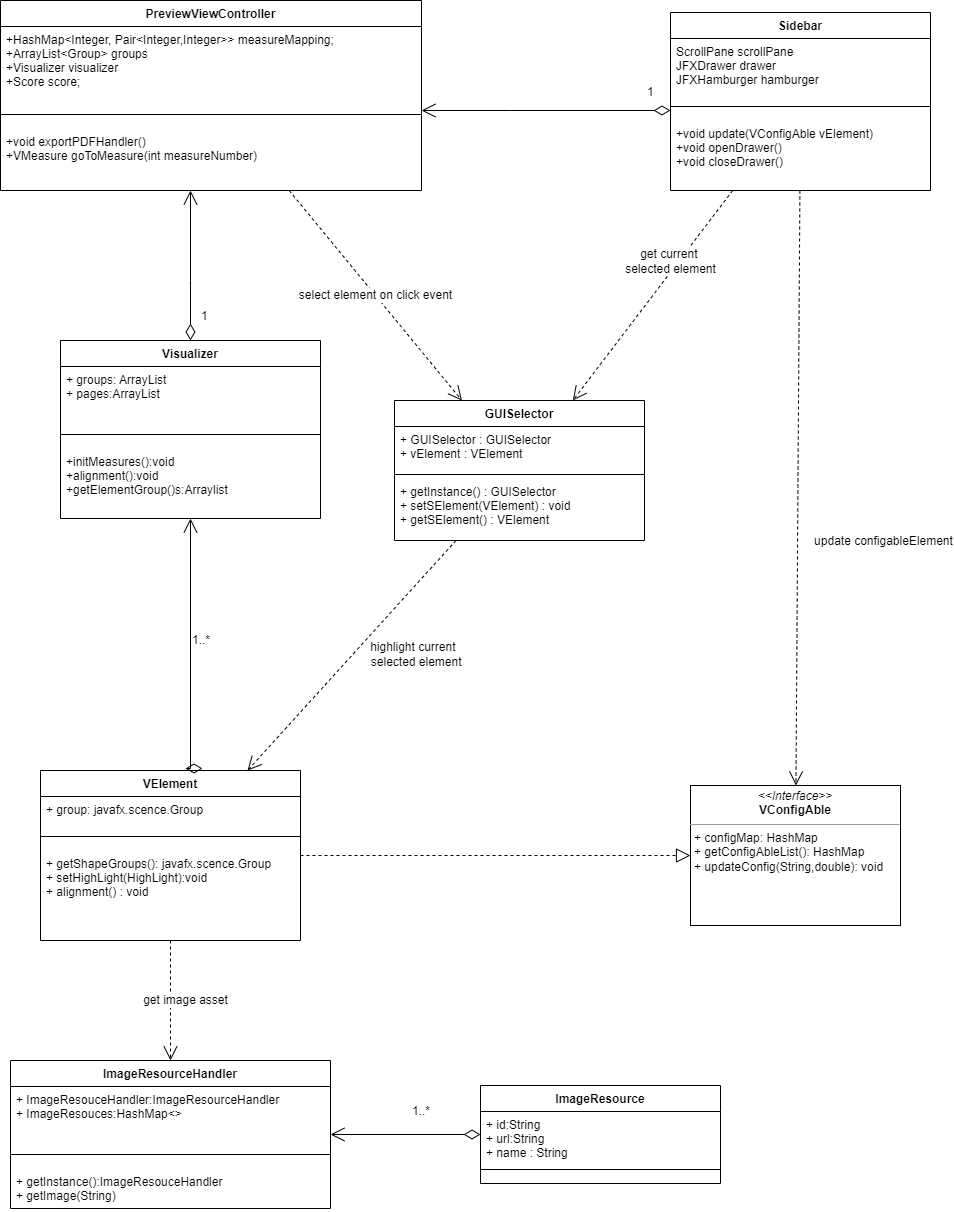

The diagram above was exported from draw.io. Its source (the exported page's mxGraphModel, read from the mxfile embedded in the PNG):
<mxGraphModel dx="2889" dy="2291" grid="1" gridSize="10" guides="1" tooltips="1" connect="1" arrows="1" fold="1" page="1" pageScale="1" pageWidth="827" pageHeight="1169" math="0" shadow="0">
  <root>
    <mxCell id="0" />
    <mxCell id="1" parent="0" />
    <mxCell id="cZZWDXyryVFfEj49CE9D-2" value="&lt;p style=&quot;margin: 0px ; margin-top: 4px ; text-align: center&quot;&gt;&lt;i&gt;&amp;lt;&amp;lt;Interface&amp;gt;&amp;gt;&lt;/i&gt;&lt;br&gt;&lt;b&gt;VConfigAble&lt;/b&gt;&lt;/p&gt;&lt;hr size=&quot;1&quot;&gt;&lt;p style=&quot;margin: 0px ; margin-left: 4px&quot;&gt;+ configMap: HashMap&lt;br&gt;&lt;/p&gt;&lt;p style=&quot;margin: 0px ; margin-left: 4px&quot;&gt;+ getConfigAbleList(): HashMap&lt;br&gt;+ updateConfig(String,double): void&lt;/p&gt;" style="verticalAlign=top;align=left;overflow=fill;fontSize=12;fontFamily=Helvetica;html=1;" parent="1" vertex="1">
      <mxGeometry x="460" y="445" width="210" height="140" as="geometry" />
    </mxCell>
    <mxCell id="cZZWDXyryVFfEj49CE9D-3" value="VElement" style="swimlane;fontStyle=1;align=center;verticalAlign=top;childLayout=stackLayout;horizontal=1;startSize=26;horizontalStack=0;resizeParent=1;resizeParentMax=0;resizeLast=0;collapsible=1;marginBottom=0;" parent="1" vertex="1">
      <mxGeometry x="-190" y="430" width="260" height="170" as="geometry" />
    </mxCell>
    <mxCell id="cZZWDXyryVFfEj49CE9D-4" value="+ group: javafx.scence.Group&#10;&#10;" style="text;strokeColor=none;fillColor=none;align=left;verticalAlign=top;spacingLeft=4;spacingRight=4;overflow=hidden;rotatable=0;points=[[0,0.5],[1,0.5]];portConstraint=eastwest;" parent="cZZWDXyryVFfEj49CE9D-3" vertex="1">
      <mxGeometry y="26" width="260" height="26" as="geometry" />
    </mxCell>
    <mxCell id="cZZWDXyryVFfEj49CE9D-5" value="" style="line;strokeWidth=1;fillColor=none;align=left;verticalAlign=middle;spacingTop=-1;spacingLeft=3;spacingRight=3;rotatable=0;labelPosition=right;points=[];portConstraint=eastwest;" parent="cZZWDXyryVFfEj49CE9D-3" vertex="1">
      <mxGeometry y="52" width="260" height="28" as="geometry" />
    </mxCell>
    <mxCell id="cZZWDXyryVFfEj49CE9D-6" value="+ getShapeGroups(): javafx.scence.Group&#10;+ setHighLight(HighLight):void&#10;+ alignment() : void" style="text;strokeColor=none;fillColor=none;align=left;verticalAlign=top;spacingLeft=4;spacingRight=4;overflow=hidden;rotatable=0;points=[[0,0.5],[1,0.5]];portConstraint=eastwest;" parent="cZZWDXyryVFfEj49CE9D-3" vertex="1">
      <mxGeometry y="80" width="260" height="90" as="geometry" />
    </mxCell>
    <mxCell id="0fhzgDgizRHbiLrO94zC-2" value="GUISelector" style="swimlane;fontStyle=1;align=center;verticalAlign=top;childLayout=stackLayout;horizontal=1;startSize=26;horizontalStack=0;resizeParent=1;resizeParentMax=0;resizeLast=0;collapsible=1;marginBottom=0;" parent="1" vertex="1">
      <mxGeometry x="164" y="60" width="250" height="140" as="geometry" />
    </mxCell>
    <mxCell id="0fhzgDgizRHbiLrO94zC-3" value="+ GUISelector : GUISelector&#10;+ vElement : VElement&#10;" style="text;strokeColor=none;fillColor=none;align=left;verticalAlign=top;spacingLeft=4;spacingRight=4;overflow=hidden;rotatable=0;points=[[0,0.5],[1,0.5]];portConstraint=eastwest;" parent="0fhzgDgizRHbiLrO94zC-2" vertex="1">
      <mxGeometry y="26" width="250" height="44" as="geometry" />
    </mxCell>
    <mxCell id="0fhzgDgizRHbiLrO94zC-4" value="" style="line;strokeWidth=1;fillColor=none;align=left;verticalAlign=middle;spacingTop=-1;spacingLeft=3;spacingRight=3;rotatable=0;labelPosition=right;points=[];portConstraint=eastwest;" parent="0fhzgDgizRHbiLrO94zC-2" vertex="1">
      <mxGeometry y="70" width="250" height="8" as="geometry" />
    </mxCell>
    <mxCell id="0fhzgDgizRHbiLrO94zC-5" value="+ getInstance() : GUISelector&#10;+ setSElement(VElement) : void&#10;+ getSElement() : VElement" style="text;strokeColor=none;fillColor=none;align=left;verticalAlign=top;spacingLeft=4;spacingRight=4;overflow=hidden;rotatable=0;points=[[0,0.5],[1,0.5]];portConstraint=eastwest;" parent="0fhzgDgizRHbiLrO94zC-2" vertex="1">
      <mxGeometry y="78" width="250" height="62" as="geometry" />
    </mxCell>
    <mxCell id="0fhzgDgizRHbiLrO94zC-67" value="ImageResource" style="swimlane;fontStyle=1;align=center;verticalAlign=top;childLayout=stackLayout;horizontal=1;startSize=26;horizontalStack=0;resizeParent=1;resizeParentMax=0;resizeLast=0;collapsible=1;marginBottom=0;" parent="1" vertex="1">
      <mxGeometry x="250" y="745" width="240" height="98" as="geometry" />
    </mxCell>
    <mxCell id="0fhzgDgizRHbiLrO94zC-68" value="+ id:String&#10;+ url:String&#10;+ name : String" style="text;strokeColor=none;fillColor=none;align=left;verticalAlign=top;spacingLeft=4;spacingRight=4;overflow=hidden;rotatable=0;points=[[0,0.5],[1,0.5]];portConstraint=eastwest;" parent="0fhzgDgizRHbiLrO94zC-67" vertex="1">
      <mxGeometry y="26" width="240" height="44" as="geometry" />
    </mxCell>
    <mxCell id="0fhzgDgizRHbiLrO94zC-69" value="" style="line;strokeWidth=1;fillColor=none;align=left;verticalAlign=middle;spacingTop=-1;spacingLeft=3;spacingRight=3;rotatable=0;labelPosition=right;points=[];portConstraint=eastwest;" parent="0fhzgDgizRHbiLrO94zC-67" vertex="1">
      <mxGeometry y="70" width="240" height="28" as="geometry" />
    </mxCell>
    <mxCell id="0fhzgDgizRHbiLrO94zC-74" value="ImageResourceHandler" style="swimlane;fontStyle=1;align=center;verticalAlign=top;childLayout=stackLayout;horizontal=1;startSize=26;horizontalStack=0;resizeParent=1;resizeParentMax=0;resizeLast=0;collapsible=1;marginBottom=0;" parent="1" vertex="1">
      <mxGeometry x="-220" y="720" width="320" height="148" as="geometry" />
    </mxCell>
    <mxCell id="0fhzgDgizRHbiLrO94zC-75" value="+ ImageResouceHandler:ImageResourceHandler&#10;+ ImageResouces:HashMap&lt;&gt;" style="text;strokeColor=none;fillColor=none;align=left;verticalAlign=top;spacingLeft=4;spacingRight=4;overflow=hidden;rotatable=0;points=[[0,0.5],[1,0.5]];portConstraint=eastwest;" parent="0fhzgDgizRHbiLrO94zC-74" vertex="1">
      <mxGeometry y="26" width="320" height="54" as="geometry" />
    </mxCell>
    <mxCell id="0fhzgDgizRHbiLrO94zC-76" value="" style="line;strokeWidth=1;fillColor=none;align=left;verticalAlign=middle;spacingTop=-1;spacingLeft=3;spacingRight=3;rotatable=0;labelPosition=right;points=[];portConstraint=eastwest;" parent="0fhzgDgizRHbiLrO94zC-74" vertex="1">
      <mxGeometry y="80" width="320" height="28" as="geometry" />
    </mxCell>
    <mxCell id="0fhzgDgizRHbiLrO94zC-77" value="+ getInstance():ImageResouceHandler&#10;+ getImage(String)" style="text;strokeColor=none;fillColor=none;align=left;verticalAlign=top;spacingLeft=4;spacingRight=4;overflow=hidden;rotatable=0;points=[[0,0.5],[1,0.5]];portConstraint=eastwest;" parent="0fhzgDgizRHbiLrO94zC-74" vertex="1">
      <mxGeometry y="108" width="320" height="40" as="geometry" />
    </mxCell>
    <mxCell id="0fhzgDgizRHbiLrO94zC-79" value="1..*" style="endArrow=open;html=1;endSize=12;startArrow=diamondThin;startSize=14;startFill=0;edgeStyle=orthogonalEdgeStyle;align=left;verticalAlign=bottom;rounded=0;" parent="1" source="0fhzgDgizRHbiLrO94zC-67" target="0fhzgDgizRHbiLrO94zC-74" edge="1">
      <mxGeometry x="-0.0667" y="-14" relative="1" as="geometry">
        <mxPoint x="390" y="442" as="sourcePoint" />
        <mxPoint x="390" y="382" as="targetPoint" />
        <mxPoint as="offset" />
      </mxGeometry>
    </mxCell>
    <mxCell id="0fhzgDgizRHbiLrO94zC-81" value="Visualizer" style="swimlane;fontStyle=1;align=center;verticalAlign=top;childLayout=stackLayout;horizontal=1;startSize=26;horizontalStack=0;resizeParent=1;resizeParentMax=0;resizeLast=0;collapsible=1;marginBottom=0;" parent="1" vertex="1">
      <mxGeometry x="-170" width="260" height="178" as="geometry" />
    </mxCell>
    <mxCell id="0fhzgDgizRHbiLrO94zC-82" value="+ groups: ArrayList&#10;+ pages:ArrayList" style="text;strokeColor=none;fillColor=none;align=left;verticalAlign=top;spacingLeft=4;spacingRight=4;overflow=hidden;rotatable=0;points=[[0,0.5],[1,0.5]];portConstraint=eastwest;" parent="0fhzgDgizRHbiLrO94zC-81" vertex="1">
      <mxGeometry y="26" width="260" height="54" as="geometry" />
    </mxCell>
    <mxCell id="0fhzgDgizRHbiLrO94zC-83" value="" style="line;strokeWidth=1;fillColor=none;align=left;verticalAlign=middle;spacingTop=-1;spacingLeft=3;spacingRight=3;rotatable=0;labelPosition=right;points=[];portConstraint=eastwest;" parent="0fhzgDgizRHbiLrO94zC-81" vertex="1">
      <mxGeometry y="80" width="260" height="28" as="geometry" />
    </mxCell>
    <mxCell id="0fhzgDgizRHbiLrO94zC-84" value="+initMeasures():void&#10;+alignment():void&#10;+getElementGroup()s:Arraylist&#10;" style="text;strokeColor=none;fillColor=none;align=left;verticalAlign=top;spacingLeft=4;spacingRight=4;overflow=hidden;rotatable=0;points=[[0,0.5],[1,0.5]];portConstraint=eastwest;" parent="0fhzgDgizRHbiLrO94zC-81" vertex="1">
      <mxGeometry y="108" width="260" height="70" as="geometry" />
    </mxCell>
    <mxCell id="0fhzgDgizRHbiLrO94zC-85" value="1..*" style="endArrow=open;html=1;endSize=12;startArrow=diamondThin;startSize=14;startFill=0;edgeStyle=orthogonalEdgeStyle;align=left;verticalAlign=bottom;rounded=0;exitX=0.623;exitY=-0.012;exitDx=0;exitDy=0;exitPerimeter=0;" parent="1" source="cZZWDXyryVFfEj49CE9D-3" target="0fhzgDgizRHbiLrO94zC-84" edge="1">
      <mxGeometry relative="1" as="geometry">
        <mxPoint x="140" y="800" as="sourcePoint" />
        <mxPoint x="140" y="740" as="targetPoint" />
        <Array as="points">
          <mxPoint x="-40" y="428" />
        </Array>
      </mxGeometry>
    </mxCell>
    <mxCell id="0fhzgDgizRHbiLrO94zC-88" value="1" style="endArrow=open;html=1;endSize=12;startArrow=diamondThin;startSize=14;startFill=0;edgeStyle=orthogonalEdgeStyle;align=left;verticalAlign=bottom;rounded=0;" parent="1" source="0fhzgDgizRHbiLrO94zC-81" target="ee6oQzKaQBC04uARpXUz-22" edge="1">
      <mxGeometry x="-0.7989" y="-9" relative="1" as="geometry">
        <mxPoint x="140" y="800" as="sourcePoint" />
        <mxPoint x="519" y="-41" as="targetPoint" />
        <mxPoint as="offset" />
        <Array as="points">
          <mxPoint x="-40" y="-60" />
          <mxPoint x="-40" y="-60" />
        </Array>
      </mxGeometry>
    </mxCell>
    <mxCell id="0fhzgDgizRHbiLrO94zC-89" value="get image asset" style="endArrow=open;endSize=12;dashed=1;html=1;rounded=0;" parent="1" source="cZZWDXyryVFfEj49CE9D-3" target="0fhzgDgizRHbiLrO94zC-74" edge="1">
      <mxGeometry y="15" width="160" relative="1" as="geometry">
        <mxPoint x="300" y="630" as="sourcePoint" />
        <mxPoint x="460" y="630" as="targetPoint" />
        <mxPoint as="offset" />
      </mxGeometry>
    </mxCell>
    <mxCell id="0fhzgDgizRHbiLrO94zC-91" value="select element on click event" style="endArrow=open;endSize=12;dashed=1;html=1;rounded=0;" parent="1" source="ee6oQzKaQBC04uARpXUz-22" target="0fhzgDgizRHbiLrO94zC-2" edge="1">
      <mxGeometry width="160" relative="1" as="geometry">
        <mxPoint x="409" y="-63.58501440922191" as="sourcePoint" />
        <mxPoint x="710" y="580" as="targetPoint" />
      </mxGeometry>
    </mxCell>
    <mxCell id="ee6oQzKaQBC04uARpXUz-2" value="create to monitor&amp;nbsp;&lt;br&gt;playing progress" style="endArrow=open;endSize=12;dashed=1;html=1;rounded=0;" parent="1" source="Ljvu7LPi2kfJdxP5jyal-1" edge="1">
      <mxGeometry x="0.0092" y="-26" width="160" relative="1" as="geometry">
        <mxPoint x="419" y="-94" as="sourcePoint" />
        <mxPoint x="-345.00000000000045" y="-119.80392156862763" as="targetPoint" />
        <Array as="points" />
        <mxPoint as="offset" />
      </mxGeometry>
    </mxCell>
    <mxCell id="ee6oQzKaQBC04uARpXUz-4" value="select current &lt;br&gt;playing element" style="endArrow=open;endSize=12;dashed=1;html=1;rounded=0;" parent="1" source="Ljvu7LPi2kfJdxP5jyal-5" edge="1">
      <mxGeometry x="0.1011" y="55" width="160" relative="1" as="geometry">
        <mxPoint x="-120" y="-107" as="sourcePoint" />
        <mxPoint x="-475.00000000000045" y="150" as="targetPoint" />
        <Array as="points" />
        <mxPoint as="offset" />
      </mxGeometry>
    </mxCell>
    <mxCell id="ee6oQzKaQBC04uARpXUz-6" value="highlight current &lt;br&gt;&amp;nbsp;selected element" style="endArrow=open;endSize=12;dashed=1;html=1;rounded=0;" parent="1" source="0fhzgDgizRHbiLrO94zC-2" target="cZZWDXyryVFfEj49CE9D-3" edge="1">
      <mxGeometry x="-0.2778" y="46" width="160" relative="1" as="geometry">
        <mxPoint x="-402.92452830188677" y="300" as="sourcePoint" />
        <mxPoint x="10" y="495" as="targetPoint" />
        <mxPoint as="offset" />
      </mxGeometry>
    </mxCell>
    <mxCell id="ee6oQzKaQBC04uARpXUz-11" value="use parser to generate&lt;br&gt;music string" style="endArrow=open;endSize=12;dashed=1;html=1;rounded=0;" parent="1" target="ee6oQzKaQBC04uARpXUz-7" edge="1">
      <mxGeometry x="0.0189" y="-80" width="160" relative="1" as="geometry">
        <mxPoint x="34.999999999999545" y="-257" as="sourcePoint" />
        <mxPoint x="140" y="-99.45721271393631" as="targetPoint" />
        <Array as="points" />
        <mxPoint as="offset" />
      </mxGeometry>
    </mxCell>
    <mxCell id="ee6oQzKaQBC04uARpXUz-12" value="Sidebar" style="swimlane;fontStyle=1;align=center;verticalAlign=top;childLayout=stackLayout;horizontal=1;startSize=26;horizontalStack=0;resizeParent=1;resizeParentMax=0;resizeLast=0;collapsible=1;marginBottom=0;" parent="1" vertex="1">
      <mxGeometry x="440" y="-328" width="260" height="178" as="geometry" />
    </mxCell>
    <mxCell id="ee6oQzKaQBC04uARpXUz-13" value="ScrollPane scrollPane&#10;JFXDrawer drawer&#10;&#09;JFXHamburger hamburger&#10;" style="text;strokeColor=none;fillColor=none;align=left;verticalAlign=top;spacingLeft=4;spacingRight=4;overflow=hidden;rotatable=0;points=[[0,0.5],[1,0.5]];portConstraint=eastwest;" parent="ee6oQzKaQBC04uARpXUz-12" vertex="1">
      <mxGeometry y="26" width="260" height="54" as="geometry" />
    </mxCell>
    <mxCell id="ee6oQzKaQBC04uARpXUz-14" value="" style="line;strokeWidth=1;fillColor=none;align=left;verticalAlign=middle;spacingTop=-1;spacingLeft=3;spacingRight=3;rotatable=0;labelPosition=right;points=[];portConstraint=eastwest;" parent="ee6oQzKaQBC04uARpXUz-12" vertex="1">
      <mxGeometry y="80" width="260" height="28" as="geometry" />
    </mxCell>
    <mxCell id="ee6oQzKaQBC04uARpXUz-15" value="+void update(VConfigAble vElement)&#10;+void openDrawer()&#10;+void closeDrawer()" style="text;strokeColor=none;fillColor=none;align=left;verticalAlign=top;spacingLeft=4;spacingRight=4;overflow=hidden;rotatable=0;points=[[0,0.5],[1,0.5]];portConstraint=eastwest;" parent="ee6oQzKaQBC04uARpXUz-12" vertex="1">
      <mxGeometry y="108" width="260" height="70" as="geometry" />
    </mxCell>
    <mxCell id="ee6oQzKaQBC04uARpXUz-16" value="update configableElement" style="endArrow=open;endSize=12;dashed=1;html=1;rounded=0;" parent="1" source="ee6oQzKaQBC04uARpXUz-12" target="cZZWDXyryVFfEj49CE9D-2" edge="1">
      <mxGeometry x="0.1773" y="86" width="160" relative="1" as="geometry">
        <mxPoint x="-465" y="31" as="sourcePoint" />
        <mxPoint x="520" y="440" as="targetPoint" />
        <mxPoint as="offset" />
      </mxGeometry>
    </mxCell>
    <mxCell id="ee6oQzKaQBC04uARpXUz-19" value="get current &lt;br&gt;selected element" style="endArrow=open;endSize=12;dashed=1;html=1;rounded=0;" parent="1" source="ee6oQzKaQBC04uARpXUz-12" target="0fhzgDgizRHbiLrO94zC-2" edge="1">
      <mxGeometry x="-0.2861" y="-7" width="160" relative="1" as="geometry">
        <mxPoint x="-435" y="61" as="sourcePoint" />
        <mxPoint x="-435" y="190" as="targetPoint" />
        <mxPoint as="offset" />
      </mxGeometry>
    </mxCell>
    <mxCell id="ee6oQzKaQBC04uARpXUz-22" value="PreviewViewController" style="swimlane;fontStyle=1;align=center;verticalAlign=top;childLayout=stackLayout;horizontal=1;startSize=26;horizontalStack=0;resizeParent=1;resizeParentMax=0;resizeLast=0;collapsible=1;marginBottom=0;" parent="1" vertex="1">
      <mxGeometry x="-230" y="-340" width="421" height="190" as="geometry" />
    </mxCell>
    <mxCell id="ee6oQzKaQBC04uARpXUz-23" value="+HashMap&lt;Integer, Pair&lt;Integer,Integer&gt;&gt; measureMapping;&#10;+ArrayList&lt;Group&gt; groups&#10;+Visualizer visualizer&#10;+Score score;&#10;" style="text;strokeColor=none;fillColor=none;align=left;verticalAlign=top;spacingLeft=4;spacingRight=4;overflow=hidden;rotatable=0;points=[[0,0.5],[1,0.5]];portConstraint=eastwest;" parent="ee6oQzKaQBC04uARpXUz-22" vertex="1">
      <mxGeometry y="26" width="421" height="74" as="geometry" />
    </mxCell>
    <mxCell id="ee6oQzKaQBC04uARpXUz-24" value="" style="line;strokeWidth=1;fillColor=none;align=left;verticalAlign=middle;spacingTop=-1;spacingLeft=3;spacingRight=3;rotatable=0;labelPosition=right;points=[];portConstraint=eastwest;" parent="ee6oQzKaQBC04uARpXUz-22" vertex="1">
      <mxGeometry y="100" width="421" height="28" as="geometry" />
    </mxCell>
    <mxCell id="ee6oQzKaQBC04uARpXUz-25" value="+void exportPDFHandler()&#10;+VMeasure goToMeasure(int measureNumber)&#10;" style="text;strokeColor=none;fillColor=none;align=left;verticalAlign=top;spacingLeft=4;spacingRight=4;overflow=hidden;rotatable=0;points=[[0,0.5],[1,0.5]];portConstraint=eastwest;" parent="ee6oQzKaQBC04uARpXUz-22" vertex="1">
      <mxGeometry y="128" width="421" height="62" as="geometry" />
    </mxCell>
    <mxCell id="xopYwby1TvQazqR6KRG8-3" value="1" style="endArrow=open;html=1;endSize=12;startArrow=diamondThin;startSize=14;startFill=0;edgeStyle=orthogonalEdgeStyle;align=left;verticalAlign=bottom;rounded=0;" edge="1" parent="1" source="ee6oQzKaQBC04uARpXUz-12" target="ee6oQzKaQBC04uARpXUz-22">
      <mxGeometry x="-0.7989" y="-9" relative="1" as="geometry">
        <mxPoint x="-9.5" y="50" as="sourcePoint" />
        <mxPoint x="-9.5" y="-110" as="targetPoint" />
        <mxPoint as="offset" />
        <Array as="points">
          <mxPoint x="280" y="-230" />
          <mxPoint x="280" y="-230" />
        </Array>
      </mxGeometry>
    </mxCell>
    <mxCell id="xopYwby1TvQazqR6KRG8-4" value="" style="endArrow=block;dashed=1;endFill=0;endSize=12;html=1;rounded=0;" edge="1" parent="1" source="cZZWDXyryVFfEj49CE9D-3" target="cZZWDXyryVFfEj49CE9D-2">
      <mxGeometry width="160" relative="1" as="geometry">
        <mxPoint x="130" y="200" as="sourcePoint" />
        <mxPoint x="290" y="200" as="targetPoint" />
      </mxGeometry>
    </mxCell>
  </root>
</mxGraphModel>